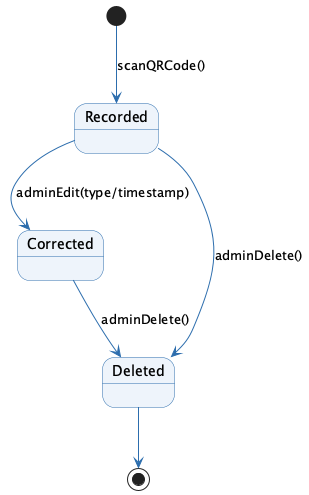

The diagram above was rendered by PlantUML. Its source (embedded in the PNG):
@startuml
skinparam state {
  BackgroundColor #EEF4FB
  BorderColor #2C6DAD
  ArrowColor #2C6DAD
}

[*] --> Recorded : scanQRCode()
Recorded --> Corrected : adminEdit(type/timestamp)
Recorded --> Deleted : adminDelete()
Corrected --> Deleted : adminDelete()
Deleted --> [*]
@enduml